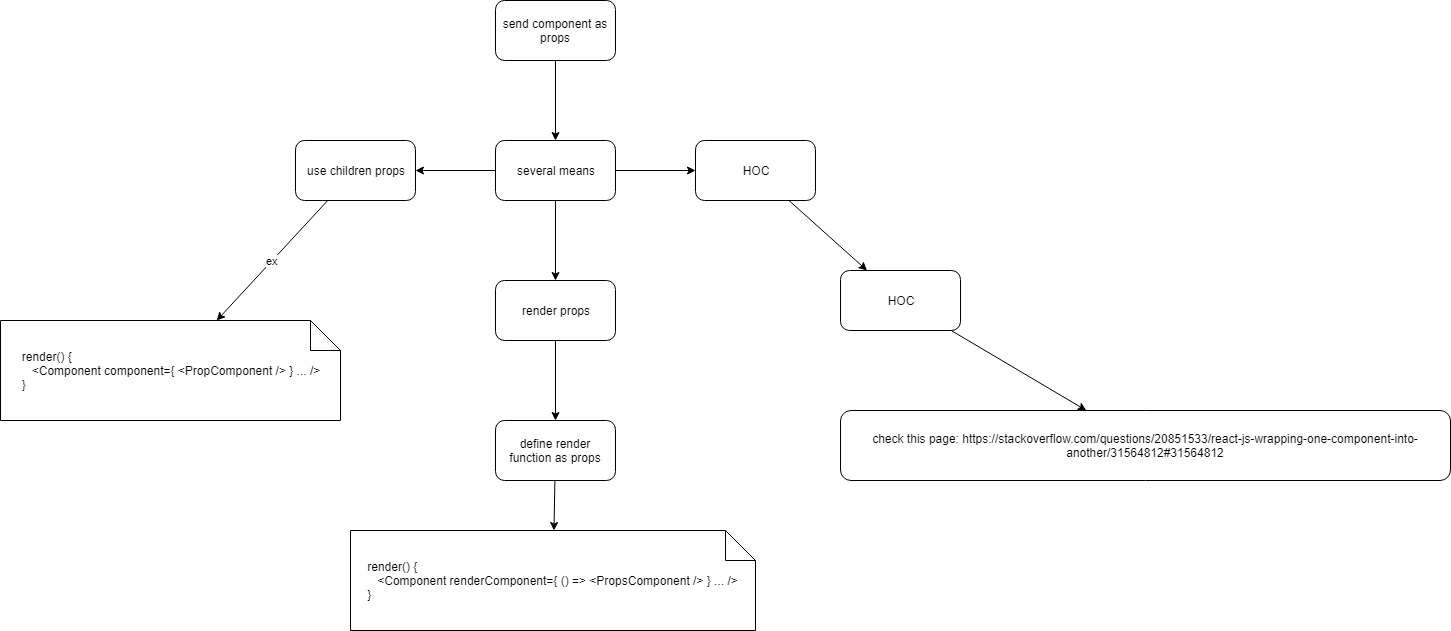

The diagram above was exported from draw.io. Its source (the exported page's mxGraphModel, read from the mxfile embedded in the PNG):
<mxGraphModel dx="1956" dy="670" grid="1" gridSize="10" guides="1" tooltips="1" connect="1" arrows="1" fold="1" page="1" pageScale="1" pageWidth="850" pageHeight="1100" math="0" shadow="0">
  <root>
    <mxCell id="0" />
    <mxCell id="1" parent="0" />
    <mxCell id="GHCiPjwOnZjkxyPZTxjn-3" value="" style="edgeStyle=none;rounded=0;html=1;jettySize=auto;orthogonalLoop=1;" edge="1" parent="1" source="GHCiPjwOnZjkxyPZTxjn-1" target="GHCiPjwOnZjkxyPZTxjn-2">
      <mxGeometry relative="1" as="geometry" />
    </mxCell>
    <mxCell id="GHCiPjwOnZjkxyPZTxjn-1" value="send component as props" style="rounded=1;whiteSpace=wrap;html=1;" vertex="1" parent="1">
      <mxGeometry x="365" y="40" width="120" height="60" as="geometry" />
    </mxCell>
    <mxCell id="GHCiPjwOnZjkxyPZTxjn-5" value="" style="edgeStyle=none;rounded=0;html=1;jettySize=auto;orthogonalLoop=1;" edge="1" parent="1" source="GHCiPjwOnZjkxyPZTxjn-2" target="GHCiPjwOnZjkxyPZTxjn-4">
      <mxGeometry relative="1" as="geometry" />
    </mxCell>
    <mxCell id="GHCiPjwOnZjkxyPZTxjn-7" value="" style="edgeStyle=none;rounded=0;html=1;jettySize=auto;orthogonalLoop=1;" edge="1" parent="1" source="GHCiPjwOnZjkxyPZTxjn-2" target="GHCiPjwOnZjkxyPZTxjn-6">
      <mxGeometry relative="1" as="geometry" />
    </mxCell>
    <mxCell id="GHCiPjwOnZjkxyPZTxjn-9" value="" style="edgeStyle=none;rounded=0;html=1;jettySize=auto;orthogonalLoop=1;" edge="1" parent="1" source="GHCiPjwOnZjkxyPZTxjn-2" target="GHCiPjwOnZjkxyPZTxjn-8">
      <mxGeometry relative="1" as="geometry" />
    </mxCell>
    <mxCell id="GHCiPjwOnZjkxyPZTxjn-2" value="several means" style="rounded=1;whiteSpace=wrap;html=1;" vertex="1" parent="1">
      <mxGeometry x="365" y="180" width="120" height="60" as="geometry" />
    </mxCell>
    <mxCell id="GHCiPjwOnZjkxyPZTxjn-18" value="" style="edgeStyle=none;rounded=0;html=1;jettySize=auto;orthogonalLoop=1;" edge="1" parent="1" source="GHCiPjwOnZjkxyPZTxjn-8" target="GHCiPjwOnZjkxyPZTxjn-17">
      <mxGeometry relative="1" as="geometry" />
    </mxCell>
    <mxCell id="GHCiPjwOnZjkxyPZTxjn-8" value="HOC" style="rounded=1;whiteSpace=wrap;html=1;" vertex="1" parent="1">
      <mxGeometry x="565" y="180" width="120" height="60" as="geometry" />
    </mxCell>
    <mxCell id="GHCiPjwOnZjkxyPZTxjn-20" value="" style="edgeStyle=none;rounded=0;html=1;jettySize=auto;orthogonalLoop=1;" edge="1" parent="1" source="GHCiPjwOnZjkxyPZTxjn-17" target="GHCiPjwOnZjkxyPZTxjn-19">
      <mxGeometry relative="1" as="geometry" />
    </mxCell>
    <mxCell id="GHCiPjwOnZjkxyPZTxjn-17" value="HOC" style="rounded=1;whiteSpace=wrap;html=1;" vertex="1" parent="1">
      <mxGeometry x="710" y="310" width="120" height="60" as="geometry" />
    </mxCell>
    <mxCell id="GHCiPjwOnZjkxyPZTxjn-19" value="check this page:&amp;nbsp;https://stackoverflow.com/questions/20851533/react-js-wrapping-one-component-into-another/31564812#31564812" style="rounded=1;whiteSpace=wrap;html=1;" vertex="1" parent="1">
      <mxGeometry x="710" y="450" width="610" height="70" as="geometry" />
    </mxCell>
    <mxCell id="GHCiPjwOnZjkxyPZTxjn-14" value="" style="edgeStyle=none;rounded=0;html=1;jettySize=auto;orthogonalLoop=1;" edge="1" parent="1" source="GHCiPjwOnZjkxyPZTxjn-6" target="GHCiPjwOnZjkxyPZTxjn-13">
      <mxGeometry relative="1" as="geometry" />
    </mxCell>
    <mxCell id="GHCiPjwOnZjkxyPZTxjn-6" value="render props" style="rounded=1;whiteSpace=wrap;html=1;" vertex="1" parent="1">
      <mxGeometry x="365" y="320" width="120" height="60" as="geometry" />
    </mxCell>
    <mxCell id="GHCiPjwOnZjkxyPZTxjn-16" style="edgeStyle=none;rounded=0;html=1;jettySize=auto;orthogonalLoop=1;" edge="1" parent="1" source="GHCiPjwOnZjkxyPZTxjn-13" target="GHCiPjwOnZjkxyPZTxjn-15">
      <mxGeometry relative="1" as="geometry" />
    </mxCell>
    <mxCell id="GHCiPjwOnZjkxyPZTxjn-13" value="define render function as props" style="rounded=1;whiteSpace=wrap;html=1;" vertex="1" parent="1">
      <mxGeometry x="365" y="460" width="120" height="60" as="geometry" />
    </mxCell>
    <mxCell id="GHCiPjwOnZjkxyPZTxjn-11" value="ex" style="edgeStyle=none;rounded=0;html=1;jettySize=auto;orthogonalLoop=1;" edge="1" parent="1" source="GHCiPjwOnZjkxyPZTxjn-4" target="GHCiPjwOnZjkxyPZTxjn-12">
      <mxGeometry relative="1" as="geometry">
        <mxPoint x="123.4375" y="340" as="targetPoint" />
      </mxGeometry>
    </mxCell>
    <mxCell id="GHCiPjwOnZjkxyPZTxjn-4" value="use children props" style="rounded=1;whiteSpace=wrap;html=1;" vertex="1" parent="1">
      <mxGeometry x="165" y="180" width="120" height="60" as="geometry" />
    </mxCell>
    <mxCell id="GHCiPjwOnZjkxyPZTxjn-12" value="&lt;div style=&quot;text-align: left&quot;&gt;&lt;span&gt;render() {&lt;/span&gt;&lt;/div&gt;&lt;div style=&quot;text-align: left&quot;&gt;&lt;span&gt;&amp;nbsp; &amp;nbsp;&amp;lt;Component component={ &amp;lt;PropComponent /&amp;gt; } ... /&amp;gt;&lt;/span&gt;&lt;/div&gt;&lt;div style=&quot;text-align: left&quot;&gt;&lt;span&gt;}&lt;/span&gt;&lt;/div&gt;" style="shape=note;whiteSpace=wrap;html=1;backgroundOutline=1;" vertex="1" parent="1">
      <mxGeometry x="-130" y="360" width="340" height="100" as="geometry" />
    </mxCell>
    <mxCell id="GHCiPjwOnZjkxyPZTxjn-15" value="&lt;div style=&quot;text-align: left&quot;&gt;&lt;span&gt;render() {&lt;/span&gt;&lt;/div&gt;&lt;div style=&quot;text-align: left&quot;&gt;&lt;span&gt;&amp;nbsp; &amp;nbsp;&amp;lt;Component renderComponent={ () =&amp;gt; &amp;lt;PropsComponent /&amp;gt; } ... /&amp;gt;&lt;/span&gt;&lt;/div&gt;&lt;div style=&quot;text-align: left&quot;&gt;&lt;span&gt;}&lt;/span&gt;&lt;/div&gt;" style="shape=note;whiteSpace=wrap;html=1;backgroundOutline=1;" vertex="1" parent="1">
      <mxGeometry x="220" y="570" width="405" height="100" as="geometry" />
    </mxCell>
  </root>
</mxGraphModel>